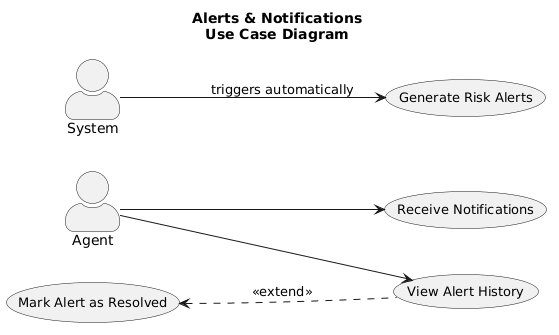

The diagram above was rendered by PlantUML. Its source (embedded in the PNG):
@startuml
title Alerts & Notifications\nUse Case Diagram

left to right direction
skinparam packageStyle rectangle
skinparam actorStyle awesome

skinparam usecase {
  FontSize 13
}


' ── Actors ────────────────────────────────────────────
actor "Agent" as Agent
actor "System" as System

' ── Package ───────────────────────────────────────────

  usecase "Generate Risk Alerts" as UC_GEN
  usecase "Receive Notifications" as UC_RECV
  usecase "View Alert History" as UC_HIST
  usecase "Mark Alert as Resolved" as UC_MARK

  ' ── Relationships ─────────────────────────
  System --> UC_GEN : triggers automatically

  Agent --> UC_RECV
  Agent --> UC_HIST
  UC_MARK <.. UC_HIST: <<extend>>
@enduml